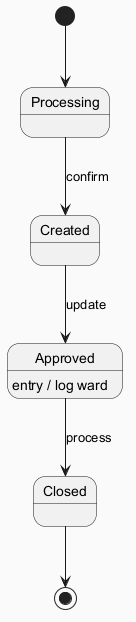

The diagram above was rendered by PlantUML. Its source (embedded in the PNG):
@startuml
skinparam backgroundColor #FAFAFA
skinparam classBackgroundColor #FFF3E0
skinparam classBorderColor #E65100
[*] --> Processing
Processing --> Created : confirm
Created --> Approved : update
Approved --> Closed : process
Approved : entry / log ward
Closed --> [*]
@enduml